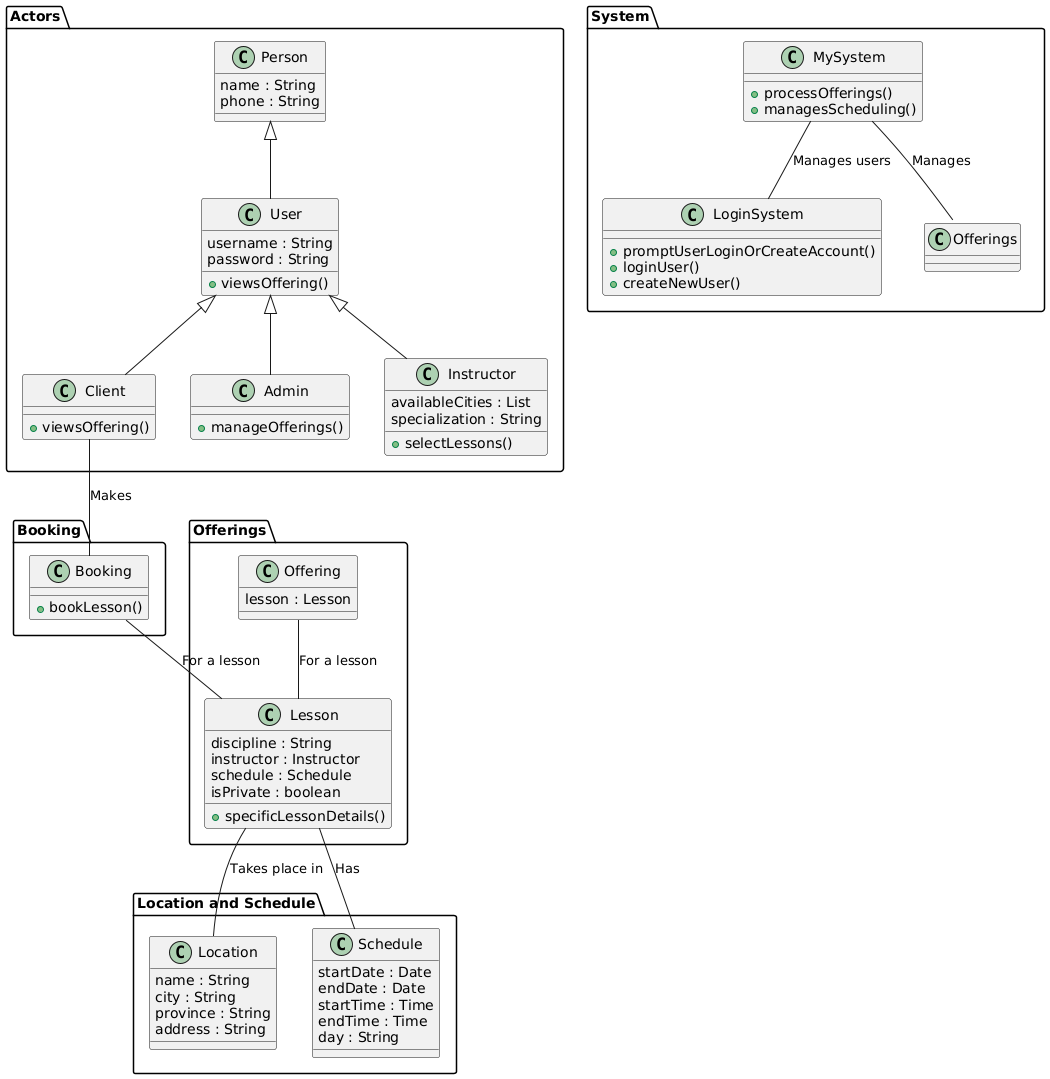

The diagram above was rendered by PlantUML. Its source (embedded in the PNG):
@startuml
package "Actors" {
    class Person {
        name : String
        phone : String
    }
    class User {
        username : String
        password : String
        +viewsOffering()
    }
    class Client {
        +viewsOffering()
    }
    class Admin {
        +manageOfferings()
    }
    class Instructor {
        availableCities : List
        specialization : String
        +selectLessons()
    }

    Person <|-- User
    User <|-- Client
    User <|-- Admin
    User <|-- Instructor
}

package "System" {
    class MySystem {
        +processOfferings()
        +managesScheduling()
    }

    class LoginSystem {
        +promptUserLoginOrCreateAccount()
        +loginUser()
        +createNewUser()
    }

    MySystem -- "Offerings::Offering" : "Manages"
    MySystem -- LoginSystem : "Manages users"
}

package "Offerings" {
    class Offering {
        lesson : Lesson
    }

    class Lesson {
        discipline : String
        instructor : Instructor
        schedule : Schedule
        isPrivate : boolean
        +specificLessonDetails()
    }

    Offering -- Lesson : "For a lesson"
}

package "Location and Schedule" {
    class Location {
        name : String
        city : String
        province : String
        address : String
    }
    
    class Schedule {
        startDate : Date
        endDate : Date
        startTime : Time
        endTime : Time
        day : String
    }

    Lesson -- Location : "Takes place in"
    Lesson -- Schedule : "Has"
}

package "Booking" {
    class Booking {
        +bookLesson()
    }

    Client -- Booking : "Makes"
    Booking -- Lesson : "For a lesson"
}
@enduml